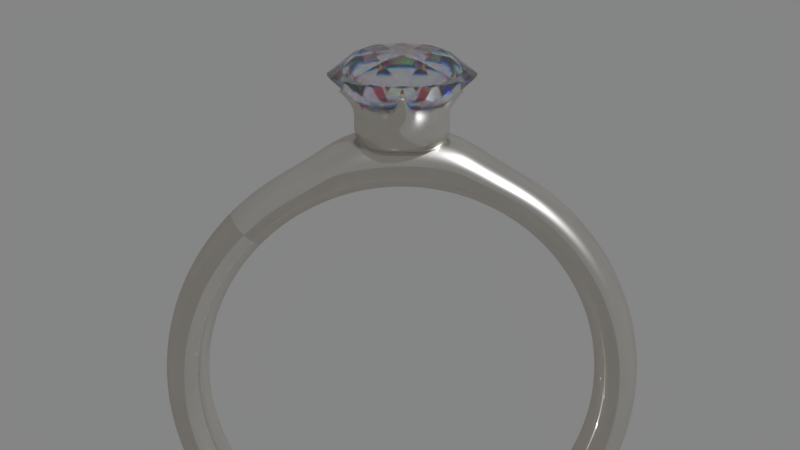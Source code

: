 # Source: ring_shader_pos1.blend  (saved by Blender 2.79.0; exported with 4.5.12 LTS)
import bpy
from mathutils import Matrix  # noqa: F401  (used for matrix-valued properties, if any)

bpy.ops.wm.read_factory_settings(use_empty=True)
scene = bpy.context.scene
scene.name = 'Scene'

# ---- collections
col_collection_1 = bpy.data.collections.new('Collection 1'); scene.collection.children.link(col_collection_1)

# ---- images (referenced by path relative to the original .blend; pixels are not part of the script)
import os
ASSET_DIR = os.environ.get("B2B_ASSET_DIR", "")  # directory of the original .blend (textures are referenced by path, not embedded)
HERE = os.path.dirname(os.path.abspath(__file__))  # packed textures are extracted next to this script under _unpacked/

def load_image(name, relpath, width, height, colorspace="sRGB"):
    """Load a texture the original file referenced (path relative to the .blend, or extracted next to this script)."""
    p = next((c for c in (os.path.join(HERE, relpath), os.path.join(ASSET_DIR, relpath)) if relpath and os.path.exists(c)), "")
    if p:
        img = bpy.data.images.load(p, check_existing=True)
        img.name = name
    else:  # same state as the original file: an image datablock whose file is absent (Cycles renders it pink)
        img = bpy.data.images.new(name, width, height)
        img.source = "FILE"
        img.filepath = "//" + (relpath or name)
    img.colorspace_settings.name = colorspace
    return img
img_ring_jpg = load_image('ring.jpg', 'ring.jpg', 1024, 1024, 'sRGB')

# ---- materials (node trees are filled in below, after node groups)
mat_ring = bpy.data.materials.new('Ring')
mat_ring.alpha_threshold = 0.0
mat_ring.roughness = 0.5
mat_diamond2_001 = bpy.data.materials.new('Diamond2.001')
mat_diamond2_001.alpha_threshold = 0.0
mat_diamond2_001.roughness = 0.5

# ---- material node trees
mat_ring.use_nodes = True; mat_ring.node_tree.nodes.clear()
_N = mat_ring.node_tree.nodes; _L = mat_ring.node_tree.links
n0 = _N.new('ShaderNodeMixShader'); n0.name = 'Mix Shader.001'; n0.location = (-151, 314)
n1 = _N.new('ShaderNodeLayerWeight'); n1.name = 'Layer Weight'; n1.location = (-1057, 12)
n1.inputs[0].default_value = 0.872
n2 = _N.new('ShaderNodeMapping'); n2.name = 'Mapping'; n2.location = (-1637, 408)
n3 = _N.new('ShaderNodeMapping'); n3.name = 'Mapping.001'; n3.location = (-1642, 754)
n4 = _N.new('ShaderNodeTexNoise'); n4.name = 'Noise Texture'; n4.location = (-1190, 691)
n4.inputs[2].default_value = 7.5
n4.inputs[3].default_value = 2.5
n4.inputs[8].default_value = 0.1
n5 = _N.new('ShaderNodeBump'); n5.name = 'Bump'; n5.location = (-966, 484)
n5.inputs[1].default_value = 0.025
n5.inputs[2].default_value = 1.0
n6 = _N.new('ShaderNodeBsdfDiffuse'); n6.name = 'Diffuse BSDF.001'; n6.location = (-645, 400)
n6.inputs[0].default_value = (0.9317, 0.9694, 1.0, 1.0)
n7 = _N.new('ShaderNodeBsdfAnisotropic'); n7.name = 'Glossy BSDF.001'; n7.location = (-646, 248)
n7.distribution = 'BECKMANN'
n7.inputs[0].default_value = (0.6396, 0.6396, 0.6396, 1.0)
n7.inputs[1].default_value = 0.1291
n8 = _N.new('ShaderNodeBsdfAnisotropic'); n8.name = 'Glossy BSDF'; n8.location = (-250, -155)
n8.distribution = 'BECKMANN'
n8.inputs[0].default_value = (1.0, 1.0, 1.0, 1.0)
n8.inputs[1].default_value = 0.4183
n9 = _N.new('ShaderNodeBsdfDiffuse'); n9.name = 'Diffuse BSDF'; n9.location = (-431, -59)
n9.inputs[0].default_value = (0.9415, 0.8675, 0.5682, 1.0)
n10 = _N.new('ShaderNodeBsdfAnisotropic'); n10.name = 'Anisotropic BSDF'; n10.location = (-15, 68)
n10.distribution = 'BECKMANN'
n10.inputs[0].default_value = (0.9425, 0.9824, 1.0, 1.0)
n10.inputs[1].default_value = 0.3028
n10.inputs[2].default_value = 0.3
n11 = _N.new('ShaderNodeTexCoord'); n11.name = 'Texture Coordinate'; n11.location = (-1921, 402)
n12 = _N.new('ShaderNodeValToRGB'); n12.name = 'ColorRamp'; n12.location = (-831, 77)
n12.width = 349
while len(n12.color_ramp.elements) > 1: n12.color_ramp.elements.remove(n12.color_ramp.elements[-1])
n12.color_ramp.elements[0].position = 0.7872; n12.color_ramp.elements[0].color = (1.0, 1.0, 1.0, 1.0)
_e = n12.color_ramp.elements.new(1.0); _e.color = (1.0, 1.0, 1.0, 1.0)
n13 = _N.new('ShaderNodeTexCoord'); n13.name = 'Texture Coordinate.001'; n13.location = (-1927, 749)
n14 = _N.new('ShaderNodeMixShader'); n14.name = 'Mix Shader'; n14.location = (197, 281)
n14.inputs[0].default_value = 0.2273
n15 = _N.new('ShaderNodeMixShader'); n15.name = 'Mix Shader.002'; n15.location = (-166, 486)
n16 = _N.new('ShaderNodeBsdfTranslucent'); n16.name = 'Translucent BSDF'; n16.location = (200, -6)
n16.inputs[0].default_value = (1.0, 1.0, 1.0, 1.0)
n17 = _N.new('ShaderNodeOutputMaterial'); n17.name = 'Material Output'; n17.location = (1000, 373)
n18 = _N.new('ShaderNodeValToRGB'); n18.name = 'ColorRamp.001'; n18.location = (-865, 741)
n18.width = 368
while len(n18.color_ramp.elements) > 1: n18.color_ramp.elements.remove(n18.color_ramp.elements[-1])
n18.color_ramp.elements[0].position = 0.02299; n18.color_ramp.elements[0].color = (1.0, 1.0, 1.0, 1.0)
_e = n18.color_ramp.elements.new(1.0); _e.color = (0.5139, 0.5139, 0.5139, 1.0)
n19 = _N.new('ShaderNodeMixShader'); n19.name = 'Mix Shader.003'; n19.location = (317, 502)
n20 = _N.new('ShaderNodeBsdfAnisotropic'); n20.name = 'Anisotropic BSDF.001'; n20.location = (417, 211)
n20.distribution = 'GGX'
n20.inputs[0].default_value = (0.6054, 0.55, 0.468, 1.0)
n20.inputs[1].default_value = 0.0
n20.inputs[2].default_value = 0.3
n21 = _N.new('ShaderNodeMixShader'); n21.name = 'Mix Shader.004'; n21.location = (756, 259)
n21.inputs[0].default_value = 0.3455
n22 = _N.new('ShaderNodeTexImage'); n22.name = 'Image Texture'; n22.location = (-1199, 425)
n22.width = 191
n22.image = img_ring_jpg
_L.new(n10.outputs[0], n14.inputs[2])
_L.new(n0.outputs[0], n14.inputs[1])
_L.new(n9.outputs[0], n0.inputs[1])
_L.new(n8.outputs[0], n0.inputs[2])
_L.new(n6.outputs[0], n15.inputs[1])
_L.new(n7.outputs[0], n15.inputs[2])
_L.new(n5.outputs[0], n6.inputs[2])
_L.new(n22.outputs[0], n5.inputs[4])
_L.new(n2.outputs[0], n22.inputs[0])
_L.new(n12.outputs[0], n0.inputs[0])
_L.new(n1.outputs[1], n12.inputs[0])
_L.new(n3.outputs[0], n4.inputs[0])
_L.new(n4.outputs[1], n18.inputs[0])
_L.new(n18.outputs[0], n19.inputs[0])
_L.new(n22.outputs[0], n15.inputs[0])
_L.new(n13.outputs[0], n3.inputs[0])
_L.new(n14.outputs[0], n19.inputs[2])
_L.new(n15.outputs[0], n19.inputs[1])
_L.new(n11.outputs[0], n2.inputs[0])
_L.new(n19.outputs[0], n21.inputs[2])
_L.new(n20.outputs[0], n21.inputs[1])
_L.new(n21.outputs[0], n17.inputs[0])
n17.is_active_output = True
mat_diamond2_001.use_nodes = True; mat_diamond2_001.node_tree.nodes.clear()
_N = mat_diamond2_001.node_tree.nodes; _L = mat_diamond2_001.node_tree.links
n0 = _N.new('ShaderNodeBsdfGlass'); n0.name = 'Glass BSDF'; n0.location = (-185, 513)
n0.distribution = 'BECKMANN'
n0.inputs[0].default_value = (0.002568, 0.0, 1.0, 1.0)
n1 = _N.new('ShaderNodeBsdfGlass'); n1.name = 'Glass BSDF.001'; n1.location = (-196, 321)
n1.distribution = 'BECKMANN'
n1.inputs[0].default_value = (1.0, 0.0, 0.02461, 1.0)
n2 = _N.new('ShaderNodeAddShader'); n2.name = 'Add Shader'; n2.location = (307, 323)
n3 = _N.new('ShaderNodeBsdfGlass'); n3.name = 'Glass BSDF.002'; n3.location = (-182, 131)
n3.distribution = 'BECKMANN'
n3.inputs[0].default_value = (0.0, 1.0, 0.0263, 1.0)
n4 = _N.new('ShaderNodeBsdfGlass'); n4.name = 'Glass BSDF.003'; n4.location = (258, 88)
n4.distribution = 'BECKMANN'
n5 = _N.new('ShaderNodeAddShader'); n5.name = 'Add Shader.001'; n5.location = (615, 264)
n6 = _N.new('ShaderNodeLightPath'); n6.name = 'Light Path'; n6.location = (807, 542)
n7 = _N.new('ShaderNodeMixShader'); n7.name = 'Mix Shader'; n7.location = (1053, 218)
n8 = _N.new('ShaderNodeOutputMaterial'); n8.name = 'Material Output'; n8.location = (1318, 331)
n9 = _N.new('ShaderNodeValue'); n9.name = 'Value'; n9.location = (-853, 435)
n9.outputs[0].default_value = 2.4
n10 = _N.new('ShaderNodeValue'); n10.name = 'Value.001'; n10.location = (-920, 242)
n10.outputs[0].default_value = 0.1
n11 = _N.new('ShaderNodeMath'); n11.name = 'Math.002'; n11.location = (-490, 122)
n12 = _N.new('ShaderNodeMath'); n12.name = 'Math.001'; n12.location = (-701, 104)
n12.operation = 'MULTIPLY'
n12.inputs[1].default_value = 2.0
n13 = _N.new('ShaderNodeMath'); n13.name = 'Math'; n13.location = (-426, 541)
_L.new(n0.outputs[0], n2.inputs[0])
_L.new(n1.outputs[0], n2.inputs[1])
_L.new(n3.outputs[0], n5.inputs[1])
_L.new(n2.outputs[0], n5.inputs[0])
_L.new(n4.outputs[0], n7.inputs[2])
_L.new(n5.outputs[0], n7.inputs[1])
_L.new(n7.outputs[0], n8.inputs[0])
_L.new(n6.outputs[6], n7.inputs[0])
_L.new(n9.outputs[0], n13.inputs[1])
_L.new(n13.outputs[0], n3.inputs[2])
_L.new(n9.outputs[0], n1.inputs[2])
_L.new(n10.outputs[0], n13.inputs[0])
_L.new(n10.outputs[0], n12.inputs[0])
_L.new(n12.outputs[0], n11.inputs[1])
_L.new(n9.outputs[0], n11.inputs[0])
_L.new(n11.outputs[0], n0.inputs[2])
_L.new(n9.outputs[0], n4.inputs[2])
n8.is_active_output = True

# ---- world
world_world = bpy.data.worlds.new('World'); scene.world = world_world
world_world.use_nodes = True; world_world.node_tree.nodes.clear()
_N = world_world.node_tree.nodes; _L = world_world.node_tree.links
n0 = _N.new('ShaderNodeOutputWorld'); n0.name = 'World Output'; n0.location = (300, 300)
n1 = _N.new('ShaderNodeBackground'); n1.name = 'Background'; n1.location = (10, 300)
n2 = _N.new('ShaderNodeRGB'); n2.name = 'RGB'; n2.location = (-180, 300)
n2.outputs[0].default_value = (0.233, 0.233, 0.233, 1.0)
_L.new(n1.outputs[0], n0.inputs[0])
_L.new(n2.outputs[0], n1.inputs[0])
n0.is_active_output = True
world_world.color = (0.3032, 0.3032, 0.3032)
world_world.use_sun_shadow = False
world_world.sun_shadow_jitter_overblur = 0.0
world_world.cycles.sampling_method = 'MANUAL'

# ---- cameras
cam_camera = bpy.data.cameras.new('Camera')
cam_camera.clip_end = 100.0
cam_camera.lens = 60.0
cam_camera.sensor_width = 32.0
cam_camera.sensor_height = 18.0
cam_camera.ortho_scale = 7.314
cam_camera.dof.focus_distance = 0.0

# ---- meshes
me_sphere = bpy.data.meshes.new('Sphere')
me_sphere.from_pydata([(6.022e-06, 0.916, -0.4815), (0.0, 0.9808, -0.6852), (0.0, 0.5556, -0.9066), (0.1786, 0.8984, -0.4815), (0.1913, 0.9619, -0.6852), (0.1802, 0.9061, -0.8238), (0.1622, 0.8155, -0.8806), (0.1379, 0.6935, -0.9009), (0.1084, 0.5449, -0.9184), (0.07466, 0.3753, -0.9513), (0.03806, 0.1913, -0.9856), (0.3503, 0.8464, -0.4815), (0.3753, 0.9061, -0.6852), (0.3536, 0.8536, -0.8241), (0.3182, 0.7682, -0.8835), (0.2706, 0.6533, -0.9092), (0.2126, 0.5133, -0.9285), (0.1464, 0.3536, -0.9567), (0.07466, 0.1802, -0.9875), (0.5086, 0.762, -0.4816), (0.5449, 0.8155, -0.6852), (0.5133, 0.7682, -0.8245), (0.4619, 0.6913, -0.8849), (0.3928, 0.5879, -0.916), (0.3087, 0.4619, -0.936), (0.2126, 0.3182, -0.9622), (0.1084, 0.1622, -0.9895), (0.6474, 0.6482, -0.4816), (0.6935, 0.6935, -0.6852), (0.6533, 0.6533, -0.825), (0.5879, 0.5879, -0.887), (0.5, 0.5, -0.9201), (0.3928, 0.3928, -0.9398), (0.2706, 0.2706, -0.9665), (0.1379, 0.1379, -0.9911), (0.7614, 0.5095, -0.4816), (0.8155, 0.5449, -0.6852), (0.7682, 0.5133, -0.8255), (0.6913, 0.4619, -0.8896), (0.5879, 0.3928, -0.9209), (0.4619, 0.3087, -0.9456), (0.3182, 0.2126, -0.9685), (0.1622, 0.1084, -0.9922), (0.8461, 0.3513, -0.4816), (0.9061, 0.3753, -0.6852), (0.8536, 0.3536, -0.8259), (0.7682, 0.3182, -0.8919), (0.6533, 0.2706, -0.9217), (0.5133, 0.2126, -0.9468), (0.3536, 0.1464, -0.9719), (0.1802, 0.07466, -0.9925), (0.8982, 0.1795, -0.4816), (0.9619, 0.1913, -0.6852), (0.9061, 0.1802, -0.8262), (0.8155, 0.1622, -0.8934), (0.6935, 0.1379, -0.9254), (0.5449, 0.1084, -0.9479), (0.3753, 0.07466, -0.9712), (0.1913, 0.03806, -0.9937), (0.9157, 0.000789, -0.4816), (0.9808, -3.937e-07, -0.6852), (0.9239, -2.298e-07, -0.8263), (0.8315, -3.341e-07, -0.894), (0.7071, -3.192e-07, -0.9268), (0.5556, -3.415e-07, -0.9501), (0.3827, -3.043e-07, -0.9736), (0.1951, -3.08e-07, -0.9942), (0.8979, -0.1778, -0.4816), (0.9619, -0.1913, -0.6852), (0.9061, -0.1802, -0.8262), (0.8155, -0.1622, -0.8934), (0.6935, -0.138, -0.9254), (0.5449, -0.1084, -0.9479), (0.3753, -0.07466, -0.9712), (0.1913, -0.03806, -0.9937), (0.8455, -0.3494, -0.4815), (0.9061, -0.3753, -0.6852), (0.8536, -0.3536, -0.8259), (0.7682, -0.3182, -0.8919), (0.6533, -0.2706, -0.9217), (0.5133, -0.2126, -0.9468), (0.3536, -0.1464, -0.9719), (0.1802, -0.07466, -0.9925), (0.7607, -0.5075, -0.4815), (0.8155, -0.5449, -0.6852), (0.7682, -0.5133, -0.8255), (0.6913, -0.4619, -0.8896), (0.5879, -0.3928, -0.9209), (0.4619, -0.3087, -0.9456), (0.3182, -0.2126, -0.9685), (0.1622, -0.1084, -0.9922), (0.6466, -0.6458, -0.4815), (0.6935, -0.6935, -0.6852), (0.6533, -0.6533, -0.825), (0.5879, -0.5879, -0.887), (0.5, -0.5, -0.9201), (0.3928, -0.3928, -0.9398), (0.2706, -0.2706, -0.9665), (0.1379, -0.138, -0.9911), (0.5079, -0.7593, -0.4814), (0.5449, -0.8155, -0.6852), (0.5133, -0.7682, -0.8245), (0.4619, -0.6913, -0.8849), (0.3928, -0.5879, -0.916), (0.3087, -0.4619, -0.936), (0.2126, -0.3182, -0.9622), (0.1084, -0.1622, -0.9895), (0.0, -3.258e-07, -1.001), (0.3497, -0.8435, -0.4814), (0.3753, -0.9061, -0.6852), (0.3536, -0.8536, -0.8241), (0.3182, -0.7682, -0.8835), (0.2706, -0.6533, -0.9092), (0.2126, -0.5133, -0.9285), (0.1464, -0.3536, -0.9567), (0.07466, -0.1802, -0.9875), (0.1783, -0.8954, -0.4814), (0.1913, -0.9619, -0.6852), (0.1802, -0.9061, -0.8238), (0.1622, -0.8155, -0.8806), (0.1379, -0.6935, -0.9009), (0.1084, -0.5449, -0.9184), (0.07466, -0.3753, -0.9513), (0.03806, -0.1913, -0.9856), (6.037e-06, -0.9129, -0.4814), (-8.544e-08, -0.9808, -0.6852), (6.357e-08, -0.9239, -0.8237), (-8.544e-08, -0.8315, -0.8801), (-2.584e-08, -0.7071, -0.8935), (-1.094e-08, -0.5556, -0.9066), (3.964e-09, -0.3827, -0.9446), (3.964e-09, -0.1951, -0.9839), (-0.1783, -0.8954, -0.4814), (-0.1913, -0.9619, -0.6852), (-0.1802, -0.9061, -0.8238), (-0.1622, -0.8155, -0.8806), (-0.1379, -0.6935, -0.9009), (-0.1084, -0.5449, -0.9184), (-0.07466, -0.3753, -0.9513), (-0.03806, -0.1913, -0.9856), (-0.3497, -0.8435, -0.4814), (-0.3753, -0.9061, -0.6852), (-0.3536, -0.8536, -0.8241), (-0.3182, -0.7682, -0.8835), (-0.2706, -0.6533, -0.9092), (-0.2126, -0.5133, -0.9285), (-0.1464, -0.3536, -0.9567), (-0.07466, -0.1802, -0.9875), (-0.5079, -0.7593, -0.4814), (-0.5449, -0.8155, -0.6852), (-0.5133, -0.7682, -0.8245), (-0.4619, -0.6913, -0.8849), (-0.3928, -0.5879, -0.916), (-0.3087, -0.4619, -0.936), (-0.2126, -0.3182, -0.9622), (-0.1084, -0.1622, -0.9895), (-0.6466, -0.6458, -0.4815), (-0.6935, -0.6935, -0.6852), (-0.6533, -0.6533, -0.825), (-0.5879, -0.5879, -0.887), (-0.5, -0.5, -0.9201), (-0.3928, -0.3928, -0.9398), (-0.2706, -0.2706, -0.9665), (-0.1379, -0.1379, -0.9911), (-0.7606, -0.5074, -0.4815), (-0.8155, -0.5449, -0.6852), (-0.7682, -0.5133, -0.8255), (-0.6913, -0.4619, -0.8896), (-0.5879, -0.3928, -0.9209), (-0.4619, -0.3087, -0.9456), (-0.3182, -0.2126, -0.9685), (-0.1622, -0.1084, -0.9922), (-0.8455, -0.3494, -0.4815), (-0.9061, -0.3753, -0.6852), (-0.8536, -0.3536, -0.8259), (-0.7682, -0.3182, -0.8919), (-0.6533, -0.2706, -0.9217), (-0.5133, -0.2126, -0.9468), (-0.3536, -0.1464, -0.9719), (-0.1802, -0.07466, -0.9925), (-0.8979, -0.1778, -0.4816), (-0.9619, -0.1913, -0.6852), (-0.9061, -0.1802, -0.8262), (-0.8155, -0.1622, -0.8934), (-0.6935, -0.1379, -0.9254), (-0.5449, -0.1084, -0.9479), (-0.3753, -0.07466, -0.9712), (-0.1913, -0.03806, -0.9937), (-0.9157, 0.0007893, -0.4816), (-0.9808, -9.567e-08, -0.6852), (-0.9239, -3.192e-07, -0.8263), (-0.8315, -1.404e-07, -0.894), (-0.7071, -1.851e-07, -0.9268), (-0.5556, -2.596e-07, -0.9501), (-0.3827, -2.521e-07, -0.9736), (-0.1951, -3.155e-07, -0.9942), (-0.8982, 0.1794, -0.4816), (-0.9619, 0.1913, -0.6852), (-0.9061, 0.1802, -0.8262), (-0.8155, 0.1622, -0.8934), (-0.6935, 0.1379, -0.9254), (-0.5449, 0.1084, -0.9479), (-0.3753, 0.07466, -0.9712), (-0.1913, 0.03806, -0.9937), (-0.8461, 0.3512, -0.4816), (-0.9061, 0.3753, -0.6852), (-0.8536, 0.3536, -0.8259), (-0.7682, 0.3182, -0.8919), (-0.6533, 0.2706, -0.9217), (-0.5133, 0.2126, -0.9468), (-0.3536, 0.1464, -0.9719), (-0.1802, 0.07466, -0.9925), (-0.7614, 0.5095, -0.4816), (-0.8155, 0.5449, -0.6852), (-0.7682, 0.5133, -0.8255), (-0.6913, 0.4619, -0.8896), (-0.5879, 0.3928, -0.9209), (-0.4619, 0.3087, -0.9456), (-0.3182, 0.2126, -0.9685), (-0.1622, 0.1084, -0.9922), (-0.6474, 0.6482, -0.4816), (-0.6935, 0.6935, -0.6852), (-0.6533, 0.6533, -0.825), (-0.5879, 0.5879, -0.887), (-0.5, 0.5, -0.9201), (-0.3928, 0.3928, -0.9398), (-0.2706, 0.2706, -0.9665), (-0.1379, 0.1379, -0.9911), (-0.5086, 0.762, -0.4816), (-0.5449, 0.8155, -0.6852), (-0.5133, 0.7682, -0.8245), (-0.4619, 0.6913, -0.8849), (-0.3928, 0.5879, -0.916), (-0.3087, 0.4619, -0.936), (-0.2126, 0.3182, -0.9622), (-0.1084, 0.1622, -0.9895), (-0.3503, 0.8464, -0.4815), (-0.3753, 0.9061, -0.6852), (-0.3536, 0.8536, -0.8241), (-0.3182, 0.7682, -0.8835), (-0.2706, 0.6533, -0.9092), (-0.2126, 0.5133, -0.9285), (-0.1464, 0.3536, -0.9567), (-0.07466, 0.1802, -0.9875), (-0.1785, 0.8984, -0.4815), (-0.1913, 0.9619, -0.6852), (-0.1802, 0.9061, -0.8238), (-0.1622, 0.8155, -0.8806), (-0.1379, 0.6935, -0.9009), (-0.1084, 0.5449, -0.9184), (-0.07466, 0.3753, -0.9513), (-0.03806, 0.1913, -0.9856), (6.357e-08, 0.9239, -0.8237), (2.722e-07, 0.8315, -0.8801), (1.53e-07, 0.7071, -0.8935), (7.847e-08, 0.3827, -0.9446), (1.514e-08, 0.1951, -0.9839), (7.124e-05, 0.7828, -0.3907), (0.1505, 0.7667, -0.3905), (0.2926, 0.7156, -0.3892), (0.4234, 0.6429, -0.3887), (0.5388, 0.5481, -0.3887), (0.6336, 0.4327, -0.3887), (0.706, 0.3018, -0.3891), (0.7578, 0.1594, -0.3902), (0.7734, 0.009386, -0.3904), (0.7572, -0.1406, -0.3903), (0.7066, -0.2833, -0.3893), (0.6336, -0.4139, -0.3887), (0.5388, -0.5294, -0.3887), (0.4234, -0.6241, -0.3887), (0.2922, -0.6959, -0.389), (0.1502, -0.7455, -0.3903), (7.11e-05, -0.7611, -0.3904), (-0.1501, -0.7455, -0.3903), (-0.2921, -0.6959, -0.389), (-0.4232, -0.6241, -0.3887), (-0.5387, -0.5294, -0.3887), (-0.6334, -0.4139, -0.3887), (-0.7065, -0.2833, -0.3893), (-0.7571, -0.1406, -0.3903), (-0.7733, 0.009387, -0.3904), (-0.7576, 0.1594, -0.3902), (-0.7058, 0.3018, -0.3891), (-0.6334, 0.4327, -0.3887), (-0.5387, 0.5481, -0.3887), (-0.4232, 0.6429, -0.3887), (-0.2924, 0.7156, -0.3892), (-0.1503, 0.7667, -0.3905), (0.03994, 1.16, -0.2859), (3.09e-05, 1.164, -0.2859), (1.227, 0.004206, -0.3041), (1.219, 0.03842, -0.3041), (1.219, -0.03, -0.3041), (3.088e-05, -1.149, -0.2718), (0.03931, -1.146, -0.2718), (-0.03925, -1.146, -0.2718), (-1.252, 0.004206, -0.296), (-1.244, -0.03, -0.296), (-1.244, 0.03842, -0.296), (-0.03988, 1.16, -0.2859), (0.03327, 1.133, -0.2446), (4.539e-05, 1.136, -0.2446), (1.158, 0.005847, -0.2628), (1.152, 0.03431, -0.2628), (1.152, -0.02262, -0.2628), (4.514e-05, -1.118, -0.2306), (0.0328, -1.116, -0.2306), (-0.03271, -1.116, -0.2306), (-1.184, 0.005848, -0.2547), (-1.177, -0.02262, -0.2547), (-1.177, 0.03431, -0.2547), (-0.03318, 1.133, -0.2446), (0.03994, 1.16, -0.2859), (3.09e-05, 1.164, -0.2859), (1.227, 0.004206, -0.3041), (1.219, 0.03842, -0.3041), (1.219, -0.03, -0.3041), (3.088e-05, -1.149, -0.2718), (0.03931, -1.146, -0.2718), (-0.03925, -1.146, -0.2718), (-1.252, 0.004206, -0.296), (-1.244, -0.03, -0.296), (-1.244, 0.03842, -0.296), (-0.03988, 1.16, -0.2859), (0.03327, 1.133, -0.2446), (4.539e-05, 1.136, -0.2446), (1.158, 0.005847, -0.2628), (1.152, 0.03431, -0.2628), (1.152, -0.02262, -0.2628), (4.514e-05, -1.118, -0.2306), (0.0328, -1.116, -0.2306), (-0.03271, -1.116, -0.2306), (-1.184, 0.005848, -0.2547), (-1.177, -0.02262, -0.2547), (-1.177, 0.03431, -0.2547), (-0.03318, 1.133, -0.2446)], [], [(256, 255, 9, 10), (107, 256, 10), (1, 0, 3, 4), (252, 1, 4, 5), (253, 252, 5, 6), (254, 253, 6, 7), (2, 254, 7, 8), (255, 2, 8, 9), (9, 8, 16, 17), (10, 9, 17, 18), (107, 10, 18), (4, 3, 11, 12), (5, 4, 12, 13), (6, 5, 13, 14), (7, 6, 14, 15), (8, 7, 15, 16), (13, 12, 20, 21), (14, 13, 21, 22), (15, 14, 22, 23), (16, 15, 23, 24), (17, 16, 24, 25), (18, 17, 25, 26), (107, 18, 26), (12, 11, 19, 20), (25, 24, 32, 33), (26, 25, 33, 34), (107, 26, 34), (20, 19, 27, 28), (21, 20, 28, 29), (22, 21, 29, 30), (23, 22, 30, 31), (24, 23, 31, 32), (30, 29, 37, 38), (31, 30, 38, 39), (32, 31, 39, 40), (33, 32, 40, 41), (34, 33, 41, 42), (107, 34, 42), (28, 27, 35, 36), (29, 28, 36, 37), (42, 41, 49, 50), (107, 42, 50), (36, 35, 43, 44), (37, 36, 44, 45), (38, 37, 45, 46), (39, 38, 46, 47), (40, 39, 47, 48), (41, 40, 48, 49), (46, 45, 53, 54), (47, 46, 54, 55), (48, 47, 55, 56), (49, 48, 56, 57), (50, 49, 57, 58), (107, 50, 58), (44, 43, 51, 52), (45, 44, 52, 53), (58, 57, 65, 66), (107, 58, 66), (52, 51, 59, 60), (53, 52, 60, 61), (54, 53, 61, 62), (55, 54, 62, 63), (56, 55, 63, 64), (57, 56, 64, 65), (63, 62, 70, 71), (64, 63, 71, 72), (65, 64, 72, 73), (66, 65, 73, 74), (107, 66, 74), (60, 59, 67, 68), (61, 60, 68, 69), (62, 61, 69, 70), (107, 74, 82), (68, 67, 75, 76), (69, 68, 76, 77), (70, 69, 77, 78), (71, 70, 78, 79), (72, 71, 79, 80), (73, 72, 80, 81), (74, 73, 81, 82), (80, 79, 87, 88), (81, 80, 88, 89), (82, 81, 89, 90), (107, 82, 90), (76, 75, 83, 84), (77, 76, 84, 85), (78, 77, 85, 86), (79, 78, 86, 87), (84, 83, 91, 92), (85, 84, 92, 93), (86, 85, 93, 94), (87, 86, 94, 95), (88, 87, 95, 96), (89, 88, 96, 97), (90, 89, 97, 98), (107, 90, 98), (96, 95, 103, 104), (97, 96, 104, 105), (98, 97, 105, 106), (107, 98, 106), (92, 91, 99, 100), (93, 92, 100, 101), (94, 93, 101, 102), (95, 94, 102, 103), (101, 100, 109, 110), (102, 101, 110, 111), (103, 102, 111, 112), (104, 103, 112, 113), (105, 104, 113, 114), (106, 105, 114, 115), (107, 106, 115), (100, 99, 108, 109), (114, 113, 121, 122), (115, 114, 122, 123), (107, 115, 123), (109, 108, 116, 117), (110, 109, 117, 118), (111, 110, 118, 119), (112, 111, 119, 120), (113, 112, 120, 121), (118, 117, 125, 126), (119, 118, 126, 127), (120, 119, 127, 128), (121, 120, 128, 129), (122, 121, 129, 130), (123, 122, 130, 131), (107, 123, 131), (117, 116, 124, 125), (130, 129, 137, 138), (131, 130, 138, 139), (107, 131, 139), (125, 124, 132, 133), (126, 125, 133, 134), (127, 126, 134, 135), (128, 127, 135, 136), (129, 128, 136, 137), (135, 134, 142, 143), (136, 135, 143, 144), (137, 136, 144, 145), (138, 137, 145, 146), (139, 138, 146, 147), (107, 139, 147), (133, 132, 140, 141), (134, 133, 141, 142), (147, 146, 154, 155), (107, 147, 155), (141, 140, 148, 149), (142, 141, 149, 150), (143, 142, 150, 151), (144, 143, 151, 152), (145, 144, 152, 153), (146, 145, 153, 154), (152, 151, 159, 160), (153, 152, 160, 161), (154, 153, 161, 162), (155, 154, 162, 163), (107, 155, 163), (149, 148, 156, 157), (150, 149, 157, 158), (151, 150, 158, 159), (107, 163, 171), (157, 156, 164, 165), (158, 157, 165, 166), (159, 158, 166, 167), (160, 159, 167, 168), (161, 160, 168, 169), (162, 161, 169, 170), (163, 162, 170, 171), (168, 167, 175, 176), (169, 168, 176, 177), (170, 169, 177, 178), (171, 170, 178, 179), (107, 171, 179), (165, 164, 172, 173), (166, 165, 173, 174), (167, 166, 174, 175), (107, 179, 187), (173, 172, 180, 181), (174, 173, 181, 182), (175, 174, 182, 183), (176, 175, 183, 184), (177, 176, 184, 185), (178, 177, 185, 186), (179, 178, 186, 187), (185, 184, 192, 193), (186, 185, 193, 194), (187, 186, 194, 195), (107, 187, 195), (181, 180, 188, 189), (182, 181, 189, 190), (183, 182, 190, 191), (184, 183, 191, 192), (189, 188, 196, 197), (190, 189, 197, 198), (191, 190, 198, 199), (192, 191, 199, 200), (193, 192, 200, 201), (194, 193, 201, 202), (195, 194, 202, 203), (107, 195, 203), (201, 200, 208, 209), (202, 201, 209, 210), (203, 202, 210, 211), (107, 203, 211), (197, 196, 204, 205), (198, 197, 205, 206), (199, 198, 206, 207), (200, 199, 207, 208), (206, 205, 213, 214), (207, 206, 214, 215), (208, 207, 215, 216), (209, 208, 216, 217), (210, 209, 217, 218), (211, 210, 218, 219), (107, 211, 219), (205, 204, 212, 213), (218, 217, 225, 226), (219, 218, 226, 227), (107, 219, 227), (213, 212, 220, 221), (214, 213, 221, 222), (215, 214, 222, 223), (216, 215, 223, 224), (217, 216, 224, 225), (223, 222, 230, 231), (224, 223, 231, 232), (225, 224, 232, 233), (226, 225, 233, 234), (227, 226, 234, 235), (107, 227, 235), (221, 220, 228, 229), (222, 221, 229, 230), (235, 234, 242, 243), (107, 235, 243), (229, 228, 236, 237), (230, 229, 237, 238), (231, 230, 238, 239), (232, 231, 239, 240), (233, 232, 240, 241), (234, 233, 241, 242), (239, 238, 246, 247), (240, 239, 247, 248), (241, 240, 248, 249), (242, 241, 249, 250), (243, 242, 250, 251), (107, 243, 251), (237, 236, 244, 245), (238, 237, 245, 246), (251, 250, 255, 256), (107, 251, 256), (245, 244, 0, 1), (246, 245, 1, 252), (247, 246, 252, 253), (248, 247, 253, 254), (249, 248, 254, 2), (250, 249, 2, 255), (244, 288, 312, 300), (11, 3, 258, 259), (204, 196, 282, 283), (148, 140, 275, 276), (59, 51, 292, 291), (0, 244, 300, 290), (91, 83, 268, 269), (164, 156, 277, 278), (83, 75, 267, 268), (220, 212, 284, 285), (140, 132, 274, 275), (27, 19, 260, 261), (236, 228, 286, 287), (212, 204, 283, 284), (156, 148, 276, 277), (43, 35, 262, 263), (258, 3, 289, 301), (19, 11, 259, 260), (99, 91, 269, 270), (180, 172, 279, 280), (228, 220, 285, 286), (35, 27, 261, 262), (172, 164, 278, 279), (116, 108, 271, 272), (116, 272, 307, 295), (188, 180, 298, 297), (244, 236, 287, 288), (266, 67, 293, 305), (108, 99, 270, 271), (51, 43, 263, 264), (51, 264, 304, 292), (75, 67, 266, 267), (124, 116, 295, 294), (274, 132, 296, 308), (282, 196, 299, 311), (3, 0, 290, 289), (264, 265, 303, 304), (257, 258, 301, 302), (272, 273, 306, 307), (265, 266, 305, 303), (180, 280, 310, 298), (280, 281, 309, 310), (67, 59, 291, 293), (196, 188, 297, 299), (273, 274, 308, 306), (288, 257, 302, 312), (132, 124, 294, 296), (281, 282, 311, 309), (317, 315, 327, 329), (313, 314, 326, 325), (318, 319, 331, 330), (314, 324, 336, 326), (315, 316, 328, 327), (323, 321, 333, 335), (321, 322, 334, 333), (320, 318, 330, 332)])
me_sphere.polygons.foreach_set('use_smooth', [True] * 312)
me_sphere.materials.append(mat_ring)
me_sphere.use_remesh_preserve_volume = False
me_sphere.use_remesh_preserve_attributes = False
me_sphere.use_mirror_vertex_groups = False
me_sphere.update()
me_torus = bpy.data.meshes.new('Torus')
me_torus.from_pydata([(1.103, 0.0, -5.931e-11), (1.088, 3.26e-09, 0.0721), (1.05, 5.588e-09, 0.1242), (0.9984, 6.519e-09, 0.1423), (0.9475, 5.588e-09, 0.1223), (0.9108, 3.492e-09, 0.07019), (0.8974, 0.0, -5.931e-11), (0.9108, -3.027e-09, -0.07019), (0.9475, -5.588e-09, -0.1223), (0.9984, -6.519e-09, -0.1423), (1.05, -5.588e-09, -0.1242), (1.088, -3.26e-09, -0.0721), (1.093, 0.1439, 9.03e-09), (1.079, 0.1421, 0.0721), (1.041, 0.1371, 0.1242), (0.9899, 0.1303, 0.1423), (0.9394, 0.1237, 0.1223), (0.903, 0.1189, 0.07019), (0.8898, 0.1171, 7.339e-09), (0.903, 0.1189, -0.07019), (0.9394, 0.1237, -0.1223), (0.9899, 0.1303, -0.1423), (1.041, 0.1371, -0.1242), (1.079, 0.1421, -0.0721), (1.065, 0.2854, 1.796e-08), (1.051, 0.2817, 0.0721), (1.014, 0.2718, 0.1242), (0.9644, 0.2584, 0.1423), (0.9152, 0.2452, 0.1223), (0.8797, 0.2357, 0.07019), (0.8669, 0.2323, 1.461e-08), (0.8797, 0.2357, -0.07019), (0.9152, 0.2452, -0.1223), (0.9644, 0.2584, -0.1423), (1.014, 0.2718, -0.1242), (1.051, 0.2817, -0.0721), (1.019, 0.4219, 2.659e-08), (1.006, 0.4165, 0.0721), (0.9702, 0.4019, 0.1242), (0.9224, 0.3821, 0.1423), (0.8754, 0.3626, 0.1223), (0.8415, 0.3485, 0.07019), (0.8291, 0.3434, 2.163e-08), (0.8415, 0.3485, -0.07019), (0.8754, 0.3626, -0.1223), (0.9224, 0.3821, -0.1423), (0.9702, 0.4019, -0.1242), (1.006, 0.4165, -0.0721), (0.9548, 0.5513, 3.476e-08), (0.9426, 0.5442, 0.0721), (0.9094, 0.525, 0.1242), (0.8646, 0.4992, 0.1423), (0.8206, 0.4738, 0.1223), (0.7888, 0.4554, 0.07019), (0.7772, 0.4487, 2.828e-08), (0.7888, 0.4554, -0.07019), (0.8206, 0.4738, -0.1223), (0.8646, 0.4992, -0.1423), (0.9094, 0.525, -0.1242), (0.9426, 0.5442, -0.0721), (0.8747, 0.6712, 4.233e-08), (0.8635, 0.6626, 0.0721), (0.8331, 0.6393, 0.1242), (0.7921, 0.6078, 0.1423), (0.7517, 0.5768, 0.1223), (0.7226, 0.5544, 0.07019), (0.712, 0.5463, 3.445e-08), (0.7226, 0.5544, -0.07019), (0.7517, 0.5768, -0.1223), (0.7921, 0.6078, -0.1423), (0.8331, 0.6393, -0.1242), (0.8635, 0.6626, -0.0721), (0.7796, 0.7796, 4.918e-08), (0.7696, 0.7696, 0.0721), (0.7425, 0.7425, 0.1242), (0.706, 0.706, 0.1423), (0.67, 0.67, 0.1223), (0.644, 0.644, 0.07019), (0.6346, 0.6346, 4.002e-08), (0.644, 0.644, -0.07019), (0.67, 0.67, -0.1223), (0.706, 0.706, -0.1423), (0.7425, 0.7425, -0.1242), (0.7696, 0.7696, -0.0721), (0.6712, 0.8747, 5.519e-08), (0.6626, 0.8635, 0.0721), (0.6393, 0.8331, 0.1242), (0.6078, 0.7921, 0.1423), (0.5768, 0.7517, 0.1223), (0.5544, 0.7226, 0.07019), (0.5463, 0.712, 4.491e-08), (0.5544, 0.7226, -0.07019), (0.5768, 0.7517, -0.1223), (0.6078, 0.7921, -0.1423), (0.6393, 0.8331, -0.1242), (0.6626, 0.8635, -0.0721), (0.5513, 0.9548, 6.025e-08), (0.5442, 0.9426, 0.0721), (0.525, 0.9094, 0.1242), (0.4992, 0.8646, 0.1423), (0.4738, 0.8206, 0.1223), (0.4554, 0.7888, 0.07019), (0.4487, 0.7772, 4.903e-08), (0.4554, 0.7888, -0.07019), (0.4738, 0.8206, -0.1223), (0.4992, 0.8646, -0.1423), (0.525, 0.9094, -0.1242), (0.5442, 0.9426, -0.0721), (0.4219, 1.027, 6.224e-08), (0.4165, 1.013, 0.07398), (0.4019, 0.9746, 0.1242), (0.3821, 0.9235, 0.1423), (0.3626, 0.8754, 0.1223), (0.3485, 0.8415, 0.07019), (0.3434, 0.8291, 5.231e-08), (0.3485, 0.8415, -0.07019), (0.3626, 0.8754, -0.1223), (0.3821, 0.9235, -0.1423), (0.4019, 0.9746, -0.1242), (0.4165, 1.013, -0.07398), (0.2854, 1.14, 5.039e-08), (0.2817, 1.082, 0.1047), (0.2718, 1.029, 0.1416), (0.2584, 0.9743, 0.1447), (0.2452, 0.9191, 0.1223), (0.2357, 0.881, 0.07019), (0.2323, 0.8676, 5.458e-08), (0.2357, 0.881, -0.07019), (0.2452, 0.9191, -0.1223), (0.2584, 0.9743, -0.1447), (0.2718, 1.029, -0.1416), (0.2817, 1.082, -0.1047), (0.1439, 1.187, 5.602e-08), (0.1421, 1.118, 0.1013), (0.1371, 1.058, 0.1365), (0.1303, 1.0, 0.1428), (0.1237, 0.9432, 0.1223), (0.1189, 0.9043, 0.07019), (0.1171, 0.8905, 5.602e-08), (0.1189, 0.9043, -0.07019), (0.1237, 0.9432, -0.1223), (0.1303, 1.0, -0.1428), (0.1371, 1.058, -0.1365), (0.1421, 1.118, -0.1013), (1.303e-07, 1.202, 5.79e-08), (1.241e-07, 1.13, 0.1002), (1.045e-07, 1.068, 0.1349), (8.048e-08, 1.009, 0.1424), (7.255e-08, 0.9513, 0.1223), (6.4e-08, 0.912, 0.07019), (5.303e-08, 0.8982, 5.651e-08), (6.4e-08, 0.912, -0.07019), (7.246e-08, 0.9513, -0.1223), (8.048e-08, 1.009, -0.1424), (1.046e-07, 1.068, -0.1349), (1.241e-07, 1.13, -0.1002), (-0.1439, 1.187, 5.602e-08), (-0.1421, 1.118, 0.1013), (-0.1371, 1.058, 0.1365), (-0.1303, 1.0, 0.1428), (-0.1237, 0.9432, 0.1223), (-0.1189, 0.9043, 0.07019), (-0.1171, 0.8905, 5.602e-08), (-0.1189, 0.9043, -0.07019), (-0.1237, 0.9432, -0.1223), (-0.1303, 1.0, -0.1428), (-0.1371, 1.058, -0.1365), (-0.1421, 1.118, -0.1013), (-0.2854, 1.14, 5.039e-08), (-0.2817, 1.082, 0.1047), (-0.2718, 1.029, 0.1416), (-0.2584, 0.9743, 0.1447), (-0.2452, 0.9191, 0.1223), (-0.2357, 0.881, 0.07019), (-0.2323, 0.8676, 5.458e-08), (-0.2357, 0.881, -0.07019), (-0.2452, 0.9191, -0.1223), (-0.2584, 0.9743, -0.1447), (-0.2718, 1.029, -0.1416), (-0.2817, 1.082, -0.1047), (-0.4219, 1.027, 6.224e-08), (-0.4165, 1.013, 0.07398), (-0.4019, 0.9746, 0.1242), (-0.3821, 0.9235, 0.1423), (-0.3626, 0.8754, 0.1223), (-0.3485, 0.8415, 0.07019), (-0.3434, 0.8291, 5.231e-08), (-0.3485, 0.8415, -0.07019), (-0.3626, 0.8754, -0.1223), (-0.3821, 0.9235, -0.1423), (-0.4019, 0.9746, -0.1242), (-0.4165, 1.013, -0.07398), (-0.5513, 0.9548, 6.025e-08), (-0.5442, 0.9426, 0.0721), (-0.525, 0.9094, 0.1242), (-0.4992, 0.8646, 0.1423), (-0.4738, 0.8206, 0.1223), (-0.4554, 0.7888, 0.07019), (-0.4487, 0.7772, 4.903e-08), (-0.4554, 0.7888, -0.07019), (-0.4738, 0.8206, -0.1223), (-0.4992, 0.8646, -0.1423), (-0.525, 0.9094, -0.1242), (-0.5442, 0.9426, -0.0721), (-0.6712, 0.8747, 5.519e-08), (-0.6626, 0.8635, 0.0721), (-0.6393, 0.8331, 0.1242), (-0.6078, 0.7921, 0.1423), (-0.5768, 0.7517, 0.1223), (-0.5544, 0.7226, 0.07019), (-0.5463, 0.712, 4.491e-08), (-0.5544, 0.7226, -0.07019), (-0.5768, 0.7517, -0.1223), (-0.6078, 0.7921, -0.1423), (-0.6393, 0.8331, -0.1242), (-0.6626, 0.8635, -0.0721), (-0.7796, 0.7796, 4.918e-08), (-0.7696, 0.7696, 0.0721), (-0.7425, 0.7425, 0.1242), (-0.706, 0.706, 0.1423), (-0.67, 0.67, 0.1223), (-0.644, 0.644, 0.07019), (-0.6346, 0.6346, 4.002e-08), (-0.644, 0.644, -0.07019), (-0.67, 0.67, -0.1223), (-0.706, 0.706, -0.1423), (-0.7425, 0.7425, -0.1242), (-0.7696, 0.7696, -0.0721), (-0.8747, 0.6712, 4.233e-08), (-0.8635, 0.6626, 0.0721), (-0.8331, 0.6393, 0.1242), (-0.7921, 0.6078, 0.1423), (-0.7517, 0.5768, 0.1223), (-0.7226, 0.5544, 0.07019), (-0.712, 0.5463, 3.445e-08), (-0.7226, 0.5544, -0.07019), (-0.7517, 0.5768, -0.1223), (-0.7921, 0.6078, -0.1423), (-0.8331, 0.6393, -0.1242), (-0.8635, 0.6626, -0.0721), (-0.9548, 0.5513, 3.476e-08), (-0.9426, 0.5442, 0.0721), (-0.9094, 0.525, 0.1242), (-0.8646, 0.4992, 0.1423), (-0.8206, 0.4738, 0.1223), (-0.7888, 0.4554, 0.07019), (-0.7772, 0.4487, 2.828e-08), (-0.7888, 0.4554, -0.07019), (-0.8206, 0.4738, -0.1223), (-0.8646, 0.4992, -0.1423), (-0.9094, 0.525, -0.1242), (-0.9426, 0.5442, -0.0721), (-1.019, 0.4219, 2.659e-08), (-1.006, 0.4165, 0.0721), (-0.9702, 0.4019, 0.1242), (-0.9224, 0.3821, 0.1423), (-0.8754, 0.3626, 0.1223), (-0.8415, 0.3485, 0.07019), (-0.8291, 0.3434, 2.163e-08), (-0.8415, 0.3485, -0.07019), (-0.8754, 0.3626, -0.1223), (-0.9224, 0.3821, -0.1423), (-0.9702, 0.4019, -0.1242), (-1.006, 0.4165, -0.0721), (-1.065, 0.2854, 1.796e-08), (-1.051, 0.2817, 0.0721), (-1.014, 0.2718, 0.1242), (-0.9644, 0.2584, 0.1423), (-0.9152, 0.2452, 0.1223), (-0.8797, 0.2357, 0.07019), (-0.8669, 0.2323, 1.461e-08), (-0.8797, 0.2357, -0.07019), (-0.9152, 0.2452, -0.1223), (-0.9644, 0.2584, -0.1423), (-1.014, 0.2718, -0.1242), (-1.051, 0.2817, -0.0721), (-1.093, 0.1439, 9.03e-09), (-1.079, 0.1421, 0.0721), (-1.041, 0.1371, 0.1242), (-0.9899, 0.1303, 0.1423), (-0.9394, 0.1237, 0.1223), (-0.903, 0.1189, 0.07019), (-0.8898, 0.1171, 7.339e-09), (-0.903, 0.1189, -0.07019), (-0.9394, 0.1237, -0.1223), (-0.9899, 0.1303, -0.1423), (-1.041, 0.1371, -0.1242), (-1.079, 0.1421, -0.0721), (-1.103, 1.022e-07, -5.93e-11), (-1.088, 1.038e-07, 0.0721), (-1.05, 1.004e-07, 0.1242), (-0.9984, 9.383e-08, 0.1423), (-0.9475, 8.522e-08, 0.1223), (-0.9108, 7.683e-08, 0.07019), (-0.8974, 7.194e-08, -5.931e-11), (-0.9108, 7.031e-08, -0.07019), (-0.9475, 7.404e-08, -0.1223), (-0.9984, 8.079e-08, -0.1423), (-1.05, 8.917e-08, -0.1242), (-1.088, 9.732e-08, -0.0721), (-1.093, -0.1439, -9.149e-09), (-1.079, -0.1421, 0.0721), (-1.041, -0.1371, 0.1242), (-0.9899, -0.1303, 0.1423), (-0.9394, -0.1237, 0.1223), (-0.903, -0.1189, 0.07019), (-0.8898, -0.1171, -7.458e-09), (-0.903, -0.1189, -0.07019), (-0.9394, -0.1237, -0.1223), (-0.9899, -0.1303, -0.1423), (-1.041, -0.1371, -0.1242), (-1.079, -0.1421, -0.0721), (-1.065, -0.2854, -1.808e-08), (-1.051, -0.2817, 0.0721), (-1.014, -0.2718, 0.1242), (-0.9644, -0.2584, 0.1423), (-0.9152, -0.2452, 0.1223), (-0.8797, -0.2357, 0.07019), (-0.8669, -0.2323, -1.473e-08), (-0.8797, -0.2357, -0.07019), (-0.9152, -0.2452, -0.1223), (-0.9644, -0.2584, -0.1423), (-1.014, -0.2718, -0.1242), (-1.051, -0.2817, -0.0721), (-1.019, -0.4219, -2.671e-08), (-1.006, -0.4165, 0.0721), (-0.9702, -0.4019, 0.1242), (-0.9224, -0.3821, 0.1423), (-0.8754, -0.3626, 0.1223), (-0.8415, -0.3485, 0.07019), (-0.8291, -0.3434, -2.175e-08), (-0.8415, -0.3485, -0.07019), (-0.8754, -0.3626, -0.1223), (-0.9224, -0.3821, -0.1423), (-0.9702, -0.4019, -0.1242), (-1.006, -0.4165, -0.0721), (-0.9548, -0.5513, -3.488e-08), (-0.9426, -0.5442, 0.0721), (-0.9094, -0.525, 0.1242), (-0.8646, -0.4992, 0.1423), (-0.8206, -0.4738, 0.1223), (-0.7888, -0.4554, 0.07019), (-0.7772, -0.4487, -2.84e-08), (-0.7888, -0.4554, -0.07019), (-0.8206, -0.4738, -0.1223), (-0.8646, -0.4992, -0.1423), (-0.9094, -0.525, -0.1242), (-0.9426, -0.5442, -0.0721), (-0.8747, -0.6712, -4.245e-08), (-0.8635, -0.6626, 0.0721), (-0.8331, -0.6393, 0.1242), (-0.7921, -0.6078, 0.1423), (-0.7517, -0.5768, 0.1223), (-0.7226, -0.5544, 0.07019), (-0.712, -0.5463, -3.457e-08), (-0.7226, -0.5544, -0.07019), (-0.7517, -0.5768, -0.1223), (-0.7921, -0.6078, -0.1423), (-0.8331, -0.6393, -0.1242), (-0.8635, -0.6626, -0.0721), (-0.7796, -0.7796, -4.93e-08), (-0.7696, -0.7696, 0.0721), (-0.7425, -0.7425, 0.1242), (-0.706, -0.706, 0.1423), (-0.67, -0.67, 0.1223), (-0.644, -0.644, 0.07019), (-0.6346, -0.6346, -4.014e-08), (-0.644, -0.644, -0.07019), (-0.67, -0.67, -0.1223), (-0.706, -0.706, -0.1423), (-0.7425, -0.7425, -0.1242), (-0.7696, -0.7696, -0.0721), (-0.6712, -0.8747, -5.531e-08), (-0.6626, -0.8635, 0.0721), (-0.6393, -0.8331, 0.1242), (-0.6078, -0.7921, 0.1423), (-0.5768, -0.7517, 0.1223), (-0.5544, -0.7226, 0.07019), (-0.5463, -0.712, -4.503e-08), (-0.5544, -0.7226, -0.07019), (-0.5768, -0.7517, -0.1223), (-0.6078, -0.7921, -0.1423), (-0.6393, -0.8331, -0.1242), (-0.6626, -0.8635, -0.0721), (-0.5513, -0.9548, -6.037e-08), (-0.5442, -0.9426, 0.0721), (-0.525, -0.9094, 0.1242), (-0.4992, -0.8646, 0.1423), (-0.4738, -0.8206, 0.1223), (-0.4554, -0.7888, 0.07019), (-0.4487, -0.7772, -4.915e-08), (-0.4554, -0.7888, -0.07019), (-0.4738, -0.8206, -0.1223), (-0.4992, -0.8646, -0.1423), (-0.525, -0.9094, -0.1242), (-0.5442, -0.9426, -0.0721), (-0.4219, -1.019, -6.44e-08), (-0.4165, -1.006, 0.0721), (-0.4019, -0.9702, 0.1242), (-0.3821, -0.9224, 0.1423), (-0.3626, -0.8754, 0.1223), (-0.3485, -0.8415, 0.07019), (-0.3434, -0.8291, -5.243e-08), (-0.3485, -0.8415, -0.07019), (-0.3626, -0.8754, -0.1223), (-0.3821, -0.9224, -0.1423), (-0.4019, -0.9702, -0.1242), (-0.4165, -1.006, -0.0721), (-0.2854, -1.065, -6.733e-08), (-0.2817, -1.051, 0.0721), (-0.2718, -1.014, 0.1242), (-0.2584, -0.9644, 0.1423), (-0.2452, -0.9152, 0.1223), (-0.2357, -0.8797, 0.07019), (-0.2323, -0.8669, -5.481e-08), (-0.2357, -0.8797, -0.07019), (-0.2452, -0.9152, -0.1223), (-0.2584, -0.9644, -0.1423), (-0.2718, -1.014, -0.1242), (-0.2817, -1.051, -0.0721), (-0.1439, -1.093, -6.91e-08), (-0.1421, -1.079, 0.0721), (-0.1371, -1.041, 0.1242), (-0.1303, -0.9899, 0.1423), (-0.1237, -0.9394, 0.1223), (-0.1189, -0.903, 0.07019), (-0.1171, -0.8898, -5.626e-08), (-0.1189, -0.903, -0.07019), (-0.1237, -0.9394, -0.1223), (-0.1303, -0.9899, -0.1423), (-0.1371, -1.041, -0.1242), (-0.1421, -1.079, -0.0721), (1.138e-07, -1.103, -6.97e-08), (1.094e-07, -1.088, 0.0721), (9.745e-08, -1.05, 0.1242), (7.794e-08, -0.9984, 0.1423), (6.138e-08, -0.9475, 0.1223), (4.209e-08, -0.9108, 0.07019), (2.684e-08, -0.8974, -5.674e-08), (4.209e-08, -0.9108, -0.07019), (6.133e-08, -0.9475, -0.1223), (7.794e-08, -0.9984, -0.1423), (9.75e-08, -1.05, -0.1242), (1.094e-07, -1.088, -0.0721), (0.1439, -1.093, -6.91e-08), (0.1421, -1.079, 0.0721), (0.1371, -1.041, 0.1242), (0.1303, -0.9899, 0.1423), (0.1237, -0.9394, 0.1223), (0.1189, -0.903, 0.07019), (0.1171, -0.8898, -5.626e-08), (0.1189, -0.903, -0.07019), (0.1237, -0.9394, -0.1223), (0.1303, -0.9899, -0.1423), (0.1371, -1.041, -0.1242), (0.1421, -1.079, -0.0721), (0.2854, -1.065, -6.733e-08), (0.2817, -1.051, 0.0721), (0.2718, -1.014, 0.1242), (0.2584, -0.9644, 0.1423), (0.2452, -0.9152, 0.1223), (0.2357, -0.8797, 0.07019), (0.2323, -0.8669, -5.481e-08), (0.2357, -0.8797, -0.07019), (0.2452, -0.9152, -0.1223), (0.2584, -0.9644, -0.1423), (0.2718, -1.014, -0.1242), (0.2817, -1.051, -0.0721), (0.4219, -1.019, -6.44e-08), (0.4165, -1.006, 0.0721), (0.4019, -0.9702, 0.1242), (0.3821, -0.9224, 0.1423), (0.3626, -0.8754, 0.1223), (0.3485, -0.8415, 0.07019), (0.3434, -0.8291, -5.243e-08), (0.3485, -0.8415, -0.07019), (0.3626, -0.8754, -0.1223), (0.3821, -0.9224, -0.1423), (0.4019, -0.9702, -0.1242), (0.4165, -1.006, -0.0721), (0.5513, -0.9548, -6.037e-08), (0.5442, -0.9426, 0.0721), (0.525, -0.9094, 0.1242), (0.4992, -0.8646, 0.1423), (0.4738, -0.8206, 0.1223), (0.4554, -0.7888, 0.07019), (0.4487, -0.7772, -4.915e-08), (0.4554, -0.7888, -0.07019), (0.4738, -0.8206, -0.1223), (0.4992, -0.8646, -0.1423), (0.525, -0.9094, -0.1242), (0.5442, -0.9426, -0.0721), (0.6712, -0.8747, -5.531e-08), (0.6626, -0.8635, 0.0721), (0.6393, -0.8331, 0.1242), (0.6078, -0.7921, 0.1423), (0.5768, -0.7517, 0.1223), (0.5544, -0.7226, 0.07019), (0.5463, -0.712, -4.503e-08), (0.5544, -0.7226, -0.07019), (0.5768, -0.7517, -0.1223), (0.6078, -0.7921, -0.1423), (0.6393, -0.8331, -0.1242), (0.6626, -0.8635, -0.0721), (0.7796, -0.7796, -4.93e-08), (0.7696, -0.7696, 0.0721), (0.7425, -0.7425, 0.1242), (0.706, -0.706, 0.1423), (0.67, -0.67, 0.1223), (0.644, -0.644, 0.07019), (0.6346, -0.6346, -4.014e-08), (0.644, -0.644, -0.07019), (0.67, -0.67, -0.1223), (0.706, -0.706, -0.1423), (0.7425, -0.7425, -0.1242), (0.7696, -0.7696, -0.0721), (0.8747, -0.6712, -4.245e-08), (0.8635, -0.6626, 0.0721), (0.8331, -0.6393, 0.1242), (0.7921, -0.6078, 0.1423), (0.7517, -0.5768, 0.1223), (0.7226, -0.5544, 0.07019), (0.712, -0.5463, -3.457e-08), (0.7226, -0.5544, -0.07019), (0.7517, -0.5768, -0.1223), (0.7921, -0.6078, -0.1423), (0.8331, -0.6393, -0.1242), (0.8635, -0.6626, -0.0721), (0.9548, -0.5513, -3.488e-08), (0.9426, -0.5442, 0.0721), (0.9094, -0.525, 0.1242), (0.8646, -0.4992, 0.1423), (0.8206, -0.4738, 0.1223), (0.7888, -0.4554, 0.07019), (0.7772, -0.4487, -2.84e-08), (0.7888, -0.4554, -0.07019), (0.8206, -0.4738, -0.1223), (0.8646, -0.4992, -0.1423), (0.9094, -0.525, -0.1242), (0.9426, -0.5442, -0.0721), (1.019, -0.4219, -2.671e-08), (1.006, -0.4165, 0.0721), (0.9702, -0.4019, 0.1242), (0.9224, -0.3821, 0.1423), (0.8754, -0.3626, 0.1223), (0.8415, -0.3485, 0.07019), (0.8291, -0.3434, -2.175e-08), (0.8415, -0.3485, -0.07019), (0.8754, -0.3626, -0.1223), (0.9224, -0.3821, -0.1423), (0.9702, -0.4019, -0.1242), (1.006, -0.4165, -0.0721), (1.065, -0.2854, -1.808e-08), (1.051, -0.2817, 0.0721), (1.014, -0.2718, 0.1242), (0.9644, -0.2584, 0.1423), (0.9152, -0.2452, 0.1223), (0.8797, -0.2357, 0.07019), (0.8669, -0.2323, -1.473e-08), (0.8797, -0.2357, -0.07019), (0.9152, -0.2452, -0.1223), (0.9644, -0.2584, -0.1423), (1.014, -0.2718, -0.1242), (1.051, -0.2817, -0.0721), (1.093, -0.1439, -9.149e-09), (1.079, -0.1421, 0.0721), (1.041, -0.1371, 0.1242), (0.9899, -0.1303, 0.1423), (0.9394, -0.1237, 0.1223), (0.903, -0.1189, 0.07019), (0.8898, -0.1171, -7.458e-09), (0.903, -0.1189, -0.07019), (0.9394, -0.1237, -0.1223), (0.9899, -0.1303, -0.1423), (1.041, -0.1371, -0.1242), (1.079, -0.1421, -0.0721)], [], [(0, 12, 13, 1), (1, 13, 14, 2), (2, 14, 15, 3), (3, 15, 16, 4), (4, 16, 17, 5), (5, 17, 18, 6), (6, 18, 19, 7), (7, 19, 20, 8), (8, 20, 21, 9), (9, 21, 22, 10), (10, 22, 23, 11), (11, 23, 12, 0), (12, 24, 25, 13), (13, 25, 26, 14), (14, 26, 27, 15), (15, 27, 28, 16), (16, 28, 29, 17), (17, 29, 30, 18), (18, 30, 31, 19), (19, 31, 32, 20), (20, 32, 33, 21), (21, 33, 34, 22), (22, 34, 35, 23), (23, 35, 24, 12), (24, 36, 37, 25), (25, 37, 38, 26), (26, 38, 39, 27), (27, 39, 40, 28), (28, 40, 41, 29), (29, 41, 42, 30), (30, 42, 43, 31), (31, 43, 44, 32), (32, 44, 45, 33), (33, 45, 46, 34), (34, 46, 47, 35), (35, 47, 36, 24), (36, 48, 49, 37), (37, 49, 50, 38), (38, 50, 51, 39), (39, 51, 52, 40), (40, 52, 53, 41), (41, 53, 54, 42), (42, 54, 55, 43), (43, 55, 56, 44), (44, 56, 57, 45), (45, 57, 58, 46), (46, 58, 59, 47), (47, 59, 48, 36), (48, 60, 61, 49), (49, 61, 62, 50), (50, 62, 63, 51), (51, 63, 64, 52), (52, 64, 65, 53), (53, 65, 66, 54), (54, 66, 67, 55), (55, 67, 68, 56), (56, 68, 69, 57), (57, 69, 70, 58), (58, 70, 71, 59), (59, 71, 60, 48), (60, 72, 73, 61), (61, 73, 74, 62), (62, 74, 75, 63), (63, 75, 76, 64), (64, 76, 77, 65), (65, 77, 78, 66), (66, 78, 79, 67), (67, 79, 80, 68), (68, 80, 81, 69), (69, 81, 82, 70), (70, 82, 83, 71), (71, 83, 72, 60), (72, 84, 85, 73), (73, 85, 86, 74), (74, 86, 87, 75), (75, 87, 88, 76), (76, 88, 89, 77), (77, 89, 90, 78), (78, 90, 91, 79), (79, 91, 92, 80), (80, 92, 93, 81), (81, 93, 94, 82), (82, 94, 95, 83), (83, 95, 84, 72), (84, 96, 97, 85), (85, 97, 98, 86), (86, 98, 99, 87), (87, 99, 100, 88), (88, 100, 101, 89), (89, 101, 102, 90), (90, 102, 103, 91), (91, 103, 104, 92), (92, 104, 105, 93), (93, 105, 106, 94), (94, 106, 107, 95), (95, 107, 96, 84), (96, 108, 109, 97), (97, 109, 110, 98), (98, 110, 111, 99), (99, 111, 112, 100), (100, 112, 113, 101), (101, 113, 114, 102), (102, 114, 115, 103), (103, 115, 116, 104), (104, 116, 117, 105), (105, 117, 118, 106), (106, 118, 119, 107), (107, 119, 108, 96), (108, 120, 121, 109), (109, 121, 122, 110), (110, 122, 123, 111), (111, 123, 124, 112), (112, 124, 125, 113), (113, 125, 126, 114), (114, 126, 127, 115), (115, 127, 128, 116), (116, 128, 129, 117), (117, 129, 130, 118), (118, 130, 131, 119), (119, 131, 120, 108), (120, 132, 133, 121), (121, 133, 134, 122), (122, 134, 135, 123), (123, 135, 136, 124), (124, 136, 137, 125), (125, 137, 138, 126), (126, 138, 139, 127), (127, 139, 140, 128), (128, 140, 141, 129), (129, 141, 142, 130), (130, 142, 143, 131), (131, 143, 132, 120), (132, 144, 145, 133), (133, 145, 146, 134), (134, 146, 147, 135), (135, 147, 148, 136), (136, 148, 149, 137), (137, 149, 150, 138), (138, 150, 151, 139), (139, 151, 152, 140), (140, 152, 153, 141), (141, 153, 154, 142), (142, 154, 155, 143), (143, 155, 144, 132), (144, 156, 157, 145), (145, 157, 158, 146), (146, 158, 159, 147), (147, 159, 160, 148), (148, 160, 161, 149), (149, 161, 162, 150), (150, 162, 163, 151), (151, 163, 164, 152), (152, 164, 165, 153), (153, 165, 166, 154), (154, 166, 167, 155), (155, 167, 156, 144), (156, 168, 169, 157), (157, 169, 170, 158), (158, 170, 171, 159), (159, 171, 172, 160), (160, 172, 173, 161), (161, 173, 174, 162), (162, 174, 175, 163), (163, 175, 176, 164), (164, 176, 177, 165), (165, 177, 178, 166), (166, 178, 179, 167), (167, 179, 168, 156), (168, 180, 181, 169), (169, 181, 182, 170), (170, 182, 183, 171), (171, 183, 184, 172), (172, 184, 185, 173), (173, 185, 186, 174), (174, 186, 187, 175), (175, 187, 188, 176), (176, 188, 189, 177), (177, 189, 190, 178), (178, 190, 191, 179), (179, 191, 180, 168), (180, 192, 193, 181), (181, 193, 194, 182), (182, 194, 195, 183), (183, 195, 196, 184), (184, 196, 197, 185), (185, 197, 198, 186), (186, 198, 199, 187), (187, 199, 200, 188), (188, 200, 201, 189), (189, 201, 202, 190), (190, 202, 203, 191), (191, 203, 192, 180), (192, 204, 205, 193), (193, 205, 206, 194), (194, 206, 207, 195), (195, 207, 208, 196), (196, 208, 209, 197), (197, 209, 210, 198), (198, 210, 211, 199), (199, 211, 212, 200), (200, 212, 213, 201), (201, 213, 214, 202), (202, 214, 215, 203), (203, 215, 204, 192), (204, 216, 217, 205), (205, 217, 218, 206), (206, 218, 219, 207), (207, 219, 220, 208), (208, 220, 221, 209), (209, 221, 222, 210), (210, 222, 223, 211), (211, 223, 224, 212), (212, 224, 225, 213), (213, 225, 226, 214), (214, 226, 227, 215), (215, 227, 216, 204), (216, 228, 229, 217), (217, 229, 230, 218), (218, 230, 231, 219), (219, 231, 232, 220), (220, 232, 233, 221), (221, 233, 234, 222), (222, 234, 235, 223), (223, 235, 236, 224), (224, 236, 237, 225), (225, 237, 238, 226), (226, 238, 239, 227), (227, 239, 228, 216), (228, 240, 241, 229), (229, 241, 242, 230), (230, 242, 243, 231), (231, 243, 244, 232), (232, 244, 245, 233), (233, 245, 246, 234), (234, 246, 247, 235), (235, 247, 248, 236), (236, 248, 249, 237), (237, 249, 250, 238), (238, 250, 251, 239), (239, 251, 240, 228), (240, 252, 253, 241), (241, 253, 254, 242), (242, 254, 255, 243), (243, 255, 256, 244), (244, 256, 257, 245), (245, 257, 258, 246), (246, 258, 259, 247), (247, 259, 260, 248), (248, 260, 261, 249), (249, 261, 262, 250), (250, 262, 263, 251), (251, 263, 252, 240), (252, 264, 265, 253), (253, 265, 266, 254), (254, 266, 267, 255), (255, 267, 268, 256), (256, 268, 269, 257), (257, 269, 270, 258), (258, 270, 271, 259), (259, 271, 272, 260), (260, 272, 273, 261), (261, 273, 274, 262), (262, 274, 275, 263), (263, 275, 264, 252), (264, 276, 277, 265), (265, 277, 278, 266), (266, 278, 279, 267), (267, 279, 280, 268), (268, 280, 281, 269), (269, 281, 282, 270), (270, 282, 283, 271), (271, 283, 284, 272), (272, 284, 285, 273), (273, 285, 286, 274), (274, 286, 287, 275), (275, 287, 276, 264), (276, 288, 289, 277), (277, 289, 290, 278), (278, 290, 291, 279), (279, 291, 292, 280), (280, 292, 293, 281), (281, 293, 294, 282), (282, 294, 295, 283), (283, 295, 296, 284), (284, 296, 297, 285), (285, 297, 298, 286), (286, 298, 299, 287), (287, 299, 288, 276), (288, 300, 301, 289), (289, 301, 302, 290), (290, 302, 303, 291), (291, 303, 304, 292), (292, 304, 305, 293), (293, 305, 306, 294), (294, 306, 307, 295), (295, 307, 308, 296), (296, 308, 309, 297), (297, 309, 310, 298), (298, 310, 311, 299), (299, 311, 300, 288), (300, 312, 313, 301), (301, 313, 314, 302), (302, 314, 315, 303), (303, 315, 316, 304), (304, 316, 317, 305), (305, 317, 318, 306), (306, 318, 319, 307), (307, 319, 320, 308), (308, 320, 321, 309), (309, 321, 322, 310), (310, 322, 323, 311), (311, 323, 312, 300), (312, 324, 325, 313), (313, 325, 326, 314), (314, 326, 327, 315), (315, 327, 328, 316), (316, 328, 329, 317), (317, 329, 330, 318), (318, 330, 331, 319), (319, 331, 332, 320), (320, 332, 333, 321), (321, 333, 334, 322), (322, 334, 335, 323), (323, 335, 324, 312), (324, 336, 337, 325), (325, 337, 338, 326), (326, 338, 339, 327), (327, 339, 340, 328), (328, 340, 341, 329), (329, 341, 342, 330), (330, 342, 343, 331), (331, 343, 344, 332), (332, 344, 345, 333), (333, 345, 346, 334), (334, 346, 347, 335), (335, 347, 336, 324), (336, 348, 349, 337), (337, 349, 350, 338), (338, 350, 351, 339), (339, 351, 352, 340), (340, 352, 353, 341), (341, 353, 354, 342), (342, 354, 355, 343), (343, 355, 356, 344), (344, 356, 357, 345), (345, 357, 358, 346), (346, 358, 359, 347), (347, 359, 348, 336), (348, 360, 361, 349), (349, 361, 362, 350), (350, 362, 363, 351), (351, 363, 364, 352), (352, 364, 365, 353), (353, 365, 366, 354), (354, 366, 367, 355), (355, 367, 368, 356), (356, 368, 369, 357), (357, 369, 370, 358), (358, 370, 371, 359), (359, 371, 360, 348), (360, 372, 373, 361), (361, 373, 374, 362), (362, 374, 375, 363), (363, 375, 376, 364), (364, 376, 377, 365), (365, 377, 378, 366), (366, 378, 379, 367), (367, 379, 380, 368), (368, 380, 381, 369), (369, 381, 382, 370), (370, 382, 383, 371), (371, 383, 372, 360), (372, 384, 385, 373), (373, 385, 386, 374), (374, 386, 387, 375), (375, 387, 388, 376), (376, 388, 389, 377), (377, 389, 390, 378), (378, 390, 391, 379), (379, 391, 392, 380), (380, 392, 393, 381), (381, 393, 394, 382), (382, 394, 395, 383), (383, 395, 384, 372), (384, 396, 397, 385), (385, 397, 398, 386), (386, 398, 399, 387), (387, 399, 400, 388), (388, 400, 401, 389), (389, 401, 402, 390), (390, 402, 403, 391), (391, 403, 404, 392), (392, 404, 405, 393), (393, 405, 406, 394), (394, 406, 407, 395), (395, 407, 396, 384), (396, 408, 409, 397), (397, 409, 410, 398), (398, 410, 411, 399), (399, 411, 412, 400), (400, 412, 413, 401), (401, 413, 414, 402), (402, 414, 415, 403), (403, 415, 416, 404), (404, 416, 417, 405), (405, 417, 418, 406), (406, 418, 419, 407), (407, 419, 408, 396), (408, 420, 421, 409), (409, 421, 422, 410), (410, 422, 423, 411), (411, 423, 424, 412), (412, 424, 425, 413), (413, 425, 426, 414), (414, 426, 427, 415), (415, 427, 428, 416), (416, 428, 429, 417), (417, 429, 430, 418), (418, 430, 431, 419), (419, 431, 420, 408), (420, 432, 433, 421), (421, 433, 434, 422), (422, 434, 435, 423), (423, 435, 436, 424), (424, 436, 437, 425), (425, 437, 438, 426), (426, 438, 439, 427), (427, 439, 440, 428), (428, 440, 441, 429), (429, 441, 442, 430), (430, 442, 443, 431), (431, 443, 432, 420), (432, 444, 445, 433), (433, 445, 446, 434), (434, 446, 447, 435), (435, 447, 448, 436), (436, 448, 449, 437), (437, 449, 450, 438), (438, 450, 451, 439), (439, 451, 452, 440), (440, 452, 453, 441), (441, 453, 454, 442), (442, 454, 455, 443), (443, 455, 444, 432), (444, 456, 457, 445), (445, 457, 458, 446), (446, 458, 459, 447), (447, 459, 460, 448), (448, 460, 461, 449), (449, 461, 462, 450), (450, 462, 463, 451), (451, 463, 464, 452), (452, 464, 465, 453), (453, 465, 466, 454), (454, 466, 467, 455), (455, 467, 456, 444), (456, 468, 469, 457), (457, 469, 470, 458), (458, 470, 471, 459), (459, 471, 472, 460), (460, 472, 473, 461), (461, 473, 474, 462), (462, 474, 475, 463), (463, 475, 476, 464), (464, 476, 477, 465), (465, 477, 478, 466), (466, 478, 479, 467), (467, 479, 468, 456), (468, 480, 481, 469), (469, 481, 482, 470), (470, 482, 483, 471), (471, 483, 484, 472), (472, 484, 485, 473), (473, 485, 486, 474), (474, 486, 487, 475), (475, 487, 488, 476), (476, 488, 489, 477), (477, 489, 490, 478), (478, 490, 491, 479), (479, 491, 480, 468), (480, 492, 493, 481), (481, 493, 494, 482), (482, 494, 495, 483), (483, 495, 496, 484), (484, 496, 497, 485), (485, 497, 498, 486), (486, 498, 499, 487), (487, 499, 500, 488), (488, 500, 501, 489), (489, 501, 502, 490), (490, 502, 503, 491), (491, 503, 492, 480), (492, 504, 505, 493), (493, 505, 506, 494), (494, 506, 507, 495), (495, 507, 508, 496), (496, 508, 509, 497), (497, 509, 510, 498), (498, 510, 511, 499), (499, 511, 512, 500), (500, 512, 513, 501), (501, 513, 514, 502), (502, 514, 515, 503), (503, 515, 504, 492), (504, 516, 517, 505), (505, 517, 518, 506), (506, 518, 519, 507), (507, 519, 520, 508), (508, 520, 521, 509), (509, 521, 522, 510), (510, 522, 523, 511), (511, 523, 524, 512), (512, 524, 525, 513), (513, 525, 526, 514), (514, 526, 527, 515), (515, 527, 516, 504), (516, 528, 529, 517), (517, 529, 530, 518), (518, 530, 531, 519), (519, 531, 532, 520), (520, 532, 533, 521), (521, 533, 534, 522), (522, 534, 535, 523), (523, 535, 536, 524), (524, 536, 537, 525), (525, 537, 538, 526), (526, 538, 539, 527), (527, 539, 528, 516), (528, 540, 541, 529), (529, 541, 542, 530), (530, 542, 543, 531), (531, 543, 544, 532), (532, 544, 545, 533), (533, 545, 546, 534), (534, 546, 547, 535), (535, 547, 548, 536), (536, 548, 549, 537), (537, 549, 550, 538), (538, 550, 551, 539), (539, 551, 540, 528), (540, 552, 553, 541), (541, 553, 554, 542), (542, 554, 555, 543), (543, 555, 556, 544), (544, 556, 557, 545), (545, 557, 558, 546), (546, 558, 559, 547), (547, 559, 560, 548), (548, 560, 561, 549), (549, 561, 562, 550), (550, 562, 563, 551), (551, 563, 552, 540), (552, 564, 565, 553), (553, 565, 566, 554), (554, 566, 567, 555), (555, 567, 568, 556), (556, 568, 569, 557), (557, 569, 570, 558), (558, 570, 571, 559), (559, 571, 572, 560), (560, 572, 573, 561), (561, 573, 574, 562), (562, 574, 575, 563), (563, 575, 564, 552), (564, 0, 1, 565), (565, 1, 2, 566), (566, 2, 3, 567), (567, 3, 4, 568), (568, 4, 5, 569), (569, 5, 6, 570), (570, 6, 7, 571), (571, 7, 8, 572), (572, 8, 9, 573), (573, 9, 10, 574), (574, 10, 11, 575), (575, 11, 0, 564)])
me_torus.polygons.foreach_set('use_smooth', [True] * 576)
me_torus.materials.append(mat_ring)
me_torus.use_remesh_preserve_volume = False
me_torus.use_remesh_preserve_attributes = False
me_torus.use_mirror_vertex_groups = False
me_torus.update()
me_dmesh_002 = bpy.data.meshes.new('dmesh.002')
me_dmesh_002.from_pydata([(1.0, 0.0, 0.0), (0.9239, 0.3827, 0.0), (0.7071, 0.7071, 0.0), (0.3827, 0.9239, 0.0), (-4.371e-08, 1.0, 0.0), (-0.3827, 0.9239, 0.0), (-0.7071, 0.7071, 0.0), (-0.9239, 0.3827, 0.0), (-1.0, -8.742e-08, 0.0), (-0.9239, -0.3827, 0.0), (-0.7071, -0.7071, 0.0), (-0.3827, -0.9239, 0.0), (1.192e-08, -1.0, 0.0), (0.3827, -0.9239, 0.0), (0.7071, -0.7071, 0.0), (0.9239, -0.3827, 0.0), (1.0, 0.0, 0.034), (0.9239, 0.3827, 0.034), (0.7071, 0.7071, 0.034), (0.3827, 0.9239, 0.034), (-4.371e-08, 1.0, 0.034), (-0.3827, 0.9239, 0.034), (-0.7071, 0.7071, 0.034), (-0.9239, 0.3827, 0.034), (-1.0, -8.742e-08, 0.034), (-0.9239, -0.3827, 0.034), (-0.7071, -0.7071, 0.034), (-0.3827, -0.9239, 0.034), (1.192e-08, -1.0, 0.034), (0.3827, -0.9239, 0.034), (0.7071, -0.7071, 0.034), (0.9239, -0.3827, 0.034), (0.9808, 0.1951, 0.01787), (0.8315, 0.5556, 0.01787), (0.5556, 0.8315, 0.01787), (0.1951, 0.9808, 0.01787), (-0.1951, 0.9808, 0.01787), (-0.5556, 0.8315, 0.01787), (-0.8315, 0.5556, 0.01787), (-0.9808, 0.1951, 0.01787), (-0.9808, -0.1951, 0.01787), (-0.8315, -0.5556, 0.01787), (-0.5556, -0.8315, 0.01787), (-0.1951, -0.9808, 0.01787), (0.1951, -0.9808, 0.01787), (0.5556, -0.8315, 0.01787), (0.8315, -0.5556, 0.01787), (0.9808, -0.1951, 0.01787), (0.9808, 0.1951, 0.01809), (0.8315, 0.5556, 0.01809), (0.5556, 0.8315, 0.01809), (0.1951, 0.9808, 0.01809), (-0.1951, 0.9808, 0.01809), (-0.5556, 0.8315, 0.01809), (-0.8315, 0.5556, 0.01809), (-0.9808, 0.1951, 0.01809), (-0.9808, -0.1951, 0.01809), (-0.8315, -0.5556, 0.01809), (-0.5556, -0.8315, 0.01809), (-0.1951, -0.9808, 0.01809), (0.1951, -0.9808, 0.01809), (0.5556, -0.8315, 0.01809), (0.8315, -0.5556, 0.01809), (0.9808, -0.1951, 0.01809), (0.9952, 0.09802, 0.01346), (0.9569, 0.2903, 0.01346), (0.8819, 0.4714, 0.01346), (0.773, 0.6344, 0.01346), (0.6344, 0.773, 0.01346), (0.4714, 0.8819, 0.01346), (0.2903, 0.9569, 0.01346), (0.09802, 0.9952, 0.01346), (-0.09802, 0.9952, 0.01346), (-0.2903, 0.9569, 0.01346), (-0.4714, 0.8819, 0.01346), (-0.6344, 0.773, 0.01346), (-0.773, 0.6344, 0.01346), (-0.8819, 0.4714, 0.01346), (-0.9569, 0.2903, 0.01346), (-0.9952, 0.09802, 0.01346), (-0.9952, -0.09802, 0.01346), (-0.9569, -0.2903, 0.01346), (-0.8819, -0.4714, 0.01346), (-0.773, -0.6344, 0.01346), (-0.6344, -0.773, 0.01346), (-0.4714, -0.8819, 0.01346), (-0.2903, -0.9569, 0.01346), (-0.09802, -0.9952, 0.01346), (0.09802, -0.9952, 0.01346), (0.2903, -0.9569, 0.01346), (0.4714, -0.8819, 0.01346), (0.6344, -0.773, 0.01346), (0.773, -0.6344, 0.01346), (0.8819, -0.4714, 0.01346), (0.9569, -0.2903, 0.01346), (0.9952, -0.09802, 0.01346), (0.9952, 0.09802, 0.02202), (0.9569, 0.2903, 0.02202), (0.8819, 0.4714, 0.02202), (0.773, 0.6344, 0.02202), (0.6344, 0.773, 0.02202), (0.4714, 0.8819, 0.02202), (0.2903, 0.9569, 0.02202), (0.09802, 0.9952, 0.02202), (-0.09802, 0.9952, 0.02202), (-0.2903, 0.9569, 0.02202), (-0.4714, 0.8819, 0.02202), (-0.6344, 0.773, 0.02202), (-0.773, 0.6344, 0.02202), (-0.8819, 0.4714, 0.02202), (-0.9569, 0.2903, 0.02202), (-0.9952, 0.09802, 0.02202), (-0.9952, -0.09802, 0.02202), (-0.9569, -0.2903, 0.02202), (-0.8819, -0.4714, 0.02202), (-0.773, -0.6344, 0.02202), (-0.6344, -0.773, 0.02202), (-0.4714, -0.8819, 0.02202), (-0.2903, -0.9569, 0.02202), (-0.09802, -0.9952, 0.02202), (0.09802, -0.9952, 0.02202), (0.2903, -0.9569, 0.02202), (0.4714, -0.8819, 0.02202), (0.6344, -0.773, 0.02202), (0.773, -0.6344, 0.02202), (0.8819, -0.4714, 0.02202), (0.9569, -0.2903, 0.02202), (0.9952, -0.09802, 0.02202), (0.6475, 0.2682, 0.277), (0.2682, 0.6475, 0.277), (-0.2682, 0.6475, 0.277), (-0.6475, 0.2682, 0.277), (-0.6475, -0.2682, 0.277), (-0.2682, -0.6475, 0.277), (0.2682, -0.6475, 0.277), (0.6475, -0.2682, 0.277), (0.53, 0.0, 0.358), (0.3748, 0.3748, 0.358), (-2.317e-08, 0.53, 0.358), (-0.3748, 0.3748, 0.358), (-0.53, -4.633e-08, 0.358), (-0.3748, -0.3748, 0.358), (6.32e-09, -0.53, 0.358), (0.3748, -0.3748, 0.358), (0.4, 0.1657, -0.5172), (0.1657, 0.4, -0.5172), (-0.1657, 0.4, -0.5172), (-0.4, 0.1657, -0.5172), (-0.4, -0.1657, -0.5172), (-0.1657, -0.4, -0.5172), (0.1657, -0.4, -0.5172), (0.4, -0.1657, -0.5172), (0.3514, 0.1455, -0.5591), (0.1455, 0.3514, -0.5591), (-0.1455, 0.3514, -0.5591), (-0.3514, 0.1455, -0.5591), (-0.3514, -0.1455, -0.5591), (-0.1455, -0.3514, -0.5591), (0.1455, -0.3514, -0.5591), (0.3514, -0.1455, -0.5591)], [], [(0, 64, 96, 16), (0, 16, 127, 95), (1, 66, 98, 17), (1, 17, 97, 65), (2, 68, 100, 18), (2, 18, 99, 67), (3, 70, 102, 19), (3, 19, 101, 69), (4, 72, 104, 20), (4, 20, 103, 71), (5, 74, 106, 21), (5, 21, 105, 73), (6, 76, 108, 22), (6, 22, 107, 75), (7, 78, 110, 23), (7, 23, 109, 77), (8, 80, 112, 24), (8, 24, 111, 79), (9, 82, 114, 25), (9, 25, 113, 81), (10, 84, 116, 26), (10, 26, 115, 83), (11, 86, 118, 27), (11, 27, 117, 85), (12, 88, 120, 28), (12, 28, 119, 87), (13, 90, 122, 29), (13, 29, 121, 89), (14, 92, 124, 30), (14, 30, 123, 91), (15, 94, 126, 31), (15, 31, 125, 93), (32, 48, 96, 64), (32, 65, 97, 48), (33, 49, 98, 66), (33, 67, 99, 49), (34, 50, 100, 68), (34, 69, 101, 50), (35, 51, 102, 70), (35, 71, 103, 51), (36, 52, 104, 72), (36, 73, 105, 52), (37, 53, 106, 74), (37, 75, 107, 53), (38, 54, 108, 76), (38, 77, 109, 54), (39, 55, 110, 78), (39, 79, 111, 55), (40, 56, 112, 80), (40, 81, 113, 56), (41, 57, 114, 82), (41, 83, 115, 57), (42, 58, 116, 84), (42, 85, 117, 58), (43, 59, 118, 86), (43, 87, 119, 59), (44, 60, 120, 88), (44, 89, 121, 60), (45, 61, 122, 90), (45, 91, 123, 61), (46, 62, 124, 92), (46, 93, 125, 62), (47, 63, 126, 94), (47, 95, 127, 63), (16, 135, 31, 126, 63, 127), (30, 124, 62, 125, 31, 135), (17, 98, 49, 99, 18, 128), (17, 128, 16, 96, 48, 97), (19, 102, 51, 103, 20, 129), (19, 129, 18, 100, 50, 101), (21, 106, 53, 107, 22, 130), (21, 130, 20, 104, 52, 105), (23, 110, 55, 111, 24, 131), (23, 131, 22, 108, 54, 109), (25, 114, 57, 115, 26, 132), (25, 132, 24, 112, 56, 113), (27, 118, 59, 119, 28, 133), (27, 133, 26, 116, 58, 117), (29, 122, 61, 123, 30, 134), (29, 134, 28, 120, 60, 121), (136, 128, 137), (137, 128, 18, 129), (137, 129, 138), (138, 129, 20, 130), (138, 130, 139), (139, 130, 22, 131), (139, 131, 140), (140, 131, 24, 132), (140, 132, 141), (141, 132, 26, 133), (141, 133, 142), (142, 133, 28, 134), (142, 134, 143), (143, 134, 30, 135), (143, 135, 136), (16, 128, 136, 135), (136, 137, 138, 139, 140, 141, 142, 143), (0, 144, 1, 65, 32, 64), (0, 95, 47, 94, 15, 151), (2, 145, 3, 69, 34, 68), (2, 67, 33, 66, 1, 144), (4, 146, 5, 73, 36, 72), (4, 71, 35, 70, 3, 145), (6, 147, 7, 77, 38, 76), (6, 75, 37, 74, 5, 146), (8, 148, 9, 81, 40, 80), (8, 79, 39, 78, 7, 147), (10, 149, 11, 85, 42, 84), (10, 83, 41, 82, 9, 148), (12, 150, 13, 89, 44, 88), (12, 87, 43, 86, 11, 149), (14, 151, 15, 93, 46, 92), (14, 91, 45, 90, 13, 150), (0, 151, 159, 152, 144), (2, 144, 152, 153, 145), (4, 145, 153, 154, 146), (6, 146, 154, 155, 147), (8, 147, 155, 156, 148), (10, 148, 156, 157, 149), (12, 149, 157, 158, 150), (14, 150, 158, 159, 151), (152, 159, 158, 157, 156, 155, 154, 153)])
me_dmesh_002.materials.append(mat_diamond2_001)
me_dmesh_002.use_remesh_preserve_volume = False
me_dmesh_002.use_remesh_preserve_attributes = False
me_dmesh_002.use_mirror_vertex_groups = False
me_dmesh_002.update()

# ---- objects
ob_sphere = bpy.data.objects.new('Sphere', me_sphere)
ob_torus = bpy.data.objects.new('Torus', me_torus)
ob_camera = bpy.data.objects.new('Camera', cam_camera)
ob_dobj_000 = bpy.data.objects.new('dobj.000', me_dmesh_002)

# ---- transforms, parenting, visibility, modifiers, constraints
ob_sphere.location = (0.0, 0.0, 3.629)
ob_sphere.scale = (0.5621, 0.6073, 1.0)
ob_sphere.lineart.crease_threshold = 0.0
_m = ob_sphere.modifiers.new('Subsurf', 'SUBSURF')
_m.uv_smooth = 'PRESERVE_CORNERS'
_m.quality = 2
_m.levels = 2
_m.show_only_control_edges = False
_m = ob_sphere.modifiers.new('EdgeSplit', 'EDGE_SPLIT')
_m.split_angle = 1.51
ob_torus.location = (0.0, 0.0, 0.0)
ob_torus.rotation_euler = (1.571, -0.0, 0.0)
ob_torus.scale = (2.504, 2.504, 2.504)
ob_torus.lineart.crease_threshold = 0.0
_m = ob_torus.modifiers.new('Subsurf', 'SUBSURF')
_m.uv_smooth = 'PRESERVE_CORNERS'
_m.levels = 3
_m.render_levels = 3
_m.show_only_control_edges = False
ob_camera.location = (-0.02212, -16.47, 6.275)
ob_camera.rotation_euler = (1.305, -2.015e-07, 3.853e-07)
ob_camera.scale = (1.0, 1.0, 1.0)
ob_camera.lock_rotations_4d = False
ob_camera.empty_display_type = 'ARROWS'
ob_camera.color = (0.0, 0.0, 0.0, 0.0)
ob_camera.display_type = 'WIRE'
ob_camera.lineart.crease_threshold = 0.0
ob_dobj_000.location = (0.0, 0.0, 3.508)
ob_dobj_000.scale = (0.8318, 0.8318, 0.8318)
ob_dobj_000.lineart.crease_threshold = 0.0

# ---- collection membership
col_collection_1.objects.link(ob_sphere)
col_collection_1.objects.link(ob_torus)
col_collection_1.objects.link(ob_camera)
col_collection_1.objects.link(ob_dobj_000)

# ---- scene / render settings (as saved in the file)
scene.camera = ob_camera
scene.frame_start = 1; scene.frame_end = 250; scene.frame_set(1)
scene.render.engine = 'CYCLES'
scene.render.image_settings.file_format = 'JPEG'
scene.render.image_settings.quality = 100
scene.render.resolution_percentage = 50
scene.render.dither_intensity = 0.0
scene.cycles.samples = 300
scene.cycles.sampling_pattern = 'TABULATED_SOBOL'
scene.cycles.use_adaptive_sampling = False
scene.cycles.use_light_tree = False
scene.cycles.blur_glossy = 0.0
scene.cycles.sample_clamp_indirect = 0.0
scene.view_settings.view_transform = 'Standard'
bpy.context.view_layer.update()

# ---- added for rendering (the .blend has no usable light): sun
light_auto_sun = bpy.data.lights.new('AutoSun', 'SUN')
light_auto_sun.energy = 3.0
light_auto_sun.angle = 0.0523599
ob_auto_sun = bpy.data.objects.new('AutoSun', light_auto_sun)
scene.collection.objects.link(ob_auto_sun)
ob_auto_sun.rotation_euler = (0.872665, 0.174533, 0.523599)
bpy.context.view_layer.update()
